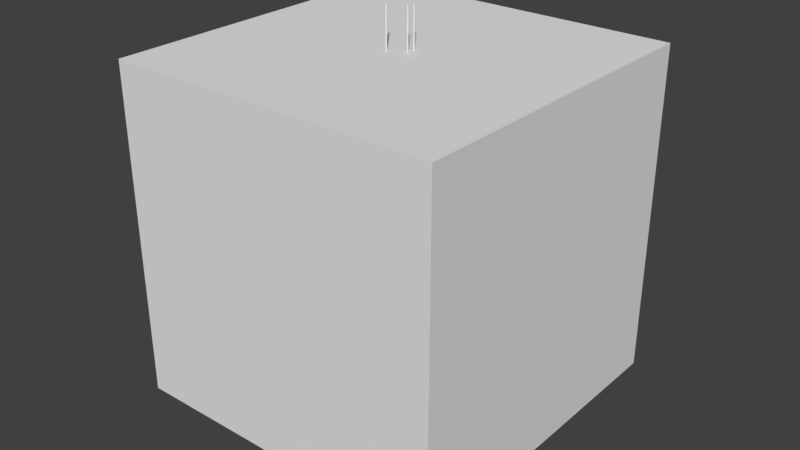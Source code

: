 # Source: bias_stimulus_02m.blend  (saved by Blender 2.77.0; exported with 4.5.12 LTS)
import bpy
from mathutils import Matrix  # noqa: F401  (used for matrix-valued properties, if any)

bpy.ops.wm.read_factory_settings(use_empty=True)
scene = bpy.context.scene
scene.name = 'Scene'

# ---- collections
col_collection_1 = bpy.data.collections.new('Collection 1'); scene.collection.children.link(col_collection_1)

# ---- materials (node trees are filled in below, after node groups)
mat_material_003 = bpy.data.materials.new('Material.003')
mat_material_003.alpha_threshold = 0.0
mat_material_003.use_transparent_shadow = False
mat_material_003.roughness = 0.5
mat_material_002 = bpy.data.materials.new('Material.002')
mat_material_002.alpha_threshold = 0.0
mat_material_002.use_transparent_shadow = False
mat_material_002.roughness = 0.5
mat_material_001 = bpy.data.materials.new('Material.001')
mat_material_001.alpha_threshold = 0.0
mat_material_001.use_transparent_shadow = False
mat_material_001.roughness = 0.5
mat_material = bpy.data.materials.new('Material')
mat_material.alpha_threshold = 0.0
mat_material.use_transparent_shadow = False
mat_material.roughness = 0.5
mat_material.line_color = (0.0, 0.0, 0.0, 1.0)

# ---- material node trees

# ---- world
world_world = bpy.data.worlds.new('World'); scene.world = world_world
world_world.color = (0.05088, 0.05088, 0.05088)
world_world.use_sun_shadow = False
world_world.sun_shadow_jitter_overblur = 0.0
world_world.cycles.sampling_method = 'MANUAL'

# ---- meshes
me_cylinder_002 = bpy.data.meshes.new('Cylinder.002')
me_cylinder_002.from_pydata([(0.0, 1.0, -1.0), (0.0, 1.0, 1.0), (0.1951, 0.9808, -1.0), (0.1951, 0.9808, 1.0), (0.3827, 0.9239, -1.0), (0.3827, 0.9239, 1.0), (0.5556, 0.8315, -1.0), (0.5556, 0.8315, 1.0), (0.7071, 0.7071, -1.0), (0.7071, 0.7071, 1.0), (0.8315, 0.5556, -1.0), (0.8315, 0.5556, 1.0), (0.9239, 0.3827, -1.0), (0.9239, 0.3827, 1.0), (0.9808, 0.1951, -1.0), (0.9808, 0.1951, 1.0), (1.0, 7.55e-08, -1.0), (1.0, 7.55e-08, 1.0), (0.9808, -0.1951, -1.0), (0.9808, -0.1951, 1.0), (0.9239, -0.3827, -1.0), (0.9239, -0.3827, 1.0), (0.8315, -0.5556, -1.0), (0.8315, -0.5556, 1.0), (0.7071, -0.7071, -1.0), (0.7071, -0.7071, 1.0), (0.5556, -0.8315, -1.0), (0.5556, -0.8315, 1.0), (0.3827, -0.9239, -1.0), (0.3827, -0.9239, 1.0), (0.1951, -0.9808, -1.0), (0.1951, -0.9808, 1.0), (-3.258e-07, -1.0, -1.0), (-3.258e-07, -1.0, 1.0), (-0.1951, -0.9808, -1.0), (-0.1951, -0.9808, 1.0), (-0.3827, -0.9239, -1.0), (-0.3827, -0.9239, 1.0), (-0.5556, -0.8315, -1.0), (-0.5556, -0.8315, 1.0), (-0.7071, -0.7071, -1.0), (-0.7071, -0.7071, 1.0), (-0.8315, -0.5556, -1.0), (-0.8315, -0.5556, 1.0), (-0.9239, -0.3827, -1.0), (-0.9239, -0.3827, 1.0), (-0.9808, -0.1951, -1.0), (-0.9808, -0.1951, 1.0), (-1.0, 9.656e-07, -1.0), (-1.0, 9.656e-07, 1.0), (-0.9808, 0.1951, -1.0), (-0.9808, 0.1951, 1.0), (-0.9239, 0.3827, -1.0), (-0.9239, 0.3827, 1.0), (-0.8315, 0.5556, -1.0), (-0.8315, 0.5556, 1.0), (-0.7071, 0.7071, -1.0), (-0.7071, 0.7071, 1.0), (-0.5556, 0.8315, -1.0), (-0.5556, 0.8315, 1.0), (-0.3827, 0.9239, -1.0), (-0.3827, 0.9239, 1.0), (-0.1951, 0.9808, -1.0), (-0.1951, 0.9808, 1.0)], [], [(0, 1, 3, 2), (2, 3, 5, 4), (4, 5, 7, 6), (6, 7, 9, 8), (8, 9, 11, 10), (10, 11, 13, 12), (12, 13, 15, 14), (14, 15, 17, 16), (16, 17, 19, 18), (18, 19, 21, 20), (20, 21, 23, 22), (22, 23, 25, 24), (24, 25, 27, 26), (26, 27, 29, 28), (28, 29, 31, 30), (30, 31, 33, 32), (32, 33, 35, 34), (34, 35, 37, 36), (36, 37, 39, 38), (38, 39, 41, 40), (40, 41, 43, 42), (42, 43, 45, 44), (44, 45, 47, 46), (46, 47, 49, 48), (48, 49, 51, 50), (50, 51, 53, 52), (52, 53, 55, 54), (54, 55, 57, 56), (56, 57, 59, 58), (58, 59, 61, 60), (3, 1, 63, 61, 59, 57, 55, 53, 51, 49, 47, 45, 43, 41, 39, 37, 35, 33, 31, 29, 27, 25, 23, 21, 19, 17, 15, 13, 11, 9, 7, 5), (60, 61, 63, 62), (62, 63, 1, 0), (0, 2, 4, 6, 8, 10, 12, 14, 16, 18, 20, 22, 24, 26, 28, 30, 32, 34, 36, 38, 40, 42, 44, 46, 48, 50, 52, 54, 56, 58, 60, 62)])
me_cylinder_002.materials.append(mat_material_003)
me_cylinder_002.use_remesh_preserve_volume = False
me_cylinder_002.use_remesh_preserve_attributes = False
me_cylinder_002.use_mirror_vertex_groups = False
me_cylinder_002.update()
me_cylinder_001 = bpy.data.meshes.new('Cylinder.001')
me_cylinder_001.from_pydata([(0.0, 1.0, -1.0), (0.0, 1.0, 1.0), (0.1951, 0.9808, -1.0), (0.1951, 0.9808, 1.0), (0.3827, 0.9239, -1.0), (0.3827, 0.9239, 1.0), (0.5556, 0.8315, -1.0), (0.5556, 0.8315, 1.0), (0.7071, 0.7071, -1.0), (0.7071, 0.7071, 1.0), (0.8315, 0.5556, -1.0), (0.8315, 0.5556, 1.0), (0.9239, 0.3827, -1.0), (0.9239, 0.3827, 1.0), (0.9808, 0.1951, -1.0), (0.9808, 0.1951, 1.0), (1.0, 7.55e-08, -1.0), (1.0, 7.55e-08, 1.0), (0.9808, -0.1951, -1.0), (0.9808, -0.1951, 1.0), (0.9239, -0.3827, -1.0), (0.9239, -0.3827, 1.0), (0.8315, -0.5556, -1.0), (0.8315, -0.5556, 1.0), (0.7071, -0.7071, -1.0), (0.7071, -0.7071, 1.0), (0.5556, -0.8315, -1.0), (0.5556, -0.8315, 1.0), (0.3827, -0.9239, -1.0), (0.3827, -0.9239, 1.0), (0.1951, -0.9808, -1.0), (0.1951, -0.9808, 1.0), (-3.258e-07, -1.0, -1.0), (-3.258e-07, -1.0, 1.0), (-0.1951, -0.9808, -1.0), (-0.1951, -0.9808, 1.0), (-0.3827, -0.9239, -1.0), (-0.3827, -0.9239, 1.0), (-0.5556, -0.8315, -1.0), (-0.5556, -0.8315, 1.0), (-0.7071, -0.7071, -1.0), (-0.7071, -0.7071, 1.0), (-0.8315, -0.5556, -1.0), (-0.8315, -0.5556, 1.0), (-0.9239, -0.3827, -1.0), (-0.9239, -0.3827, 1.0), (-0.9808, -0.1951, -1.0), (-0.9808, -0.1951, 1.0), (-1.0, 9.656e-07, -1.0), (-1.0, 9.656e-07, 1.0), (-0.9808, 0.1951, -1.0), (-0.9808, 0.1951, 1.0), (-0.9239, 0.3827, -1.0), (-0.9239, 0.3827, 1.0), (-0.8315, 0.5556, -1.0), (-0.8315, 0.5556, 1.0), (-0.7071, 0.7071, -1.0), (-0.7071, 0.7071, 1.0), (-0.5556, 0.8315, -1.0), (-0.5556, 0.8315, 1.0), (-0.3827, 0.9239, -1.0), (-0.3827, 0.9239, 1.0), (-0.1951, 0.9808, -1.0), (-0.1951, 0.9808, 1.0)], [], [(0, 1, 3, 2), (2, 3, 5, 4), (4, 5, 7, 6), (6, 7, 9, 8), (8, 9, 11, 10), (10, 11, 13, 12), (12, 13, 15, 14), (14, 15, 17, 16), (16, 17, 19, 18), (18, 19, 21, 20), (20, 21, 23, 22), (22, 23, 25, 24), (24, 25, 27, 26), (26, 27, 29, 28), (28, 29, 31, 30), (30, 31, 33, 32), (32, 33, 35, 34), (34, 35, 37, 36), (36, 37, 39, 38), (38, 39, 41, 40), (40, 41, 43, 42), (42, 43, 45, 44), (44, 45, 47, 46), (46, 47, 49, 48), (48, 49, 51, 50), (50, 51, 53, 52), (52, 53, 55, 54), (54, 55, 57, 56), (56, 57, 59, 58), (58, 59, 61, 60), (3, 1, 63, 61, 59, 57, 55, 53, 51, 49, 47, 45, 43, 41, 39, 37, 35, 33, 31, 29, 27, 25, 23, 21, 19, 17, 15, 13, 11, 9, 7, 5), (60, 61, 63, 62), (62, 63, 1, 0), (0, 2, 4, 6, 8, 10, 12, 14, 16, 18, 20, 22, 24, 26, 28, 30, 32, 34, 36, 38, 40, 42, 44, 46, 48, 50, 52, 54, 56, 58, 60, 62)])
me_cylinder_001.materials.append(mat_material_002)
me_cylinder_001.use_remesh_preserve_volume = False
me_cylinder_001.use_remesh_preserve_attributes = False
me_cylinder_001.use_mirror_vertex_groups = False
me_cylinder_001.update()
me_cylinder = bpy.data.meshes.new('Cylinder')
me_cylinder.from_pydata([(0.0, 1.0, -1.0), (0.0, 1.0, 1.0), (0.1951, 0.9808, -1.0), (0.1951, 0.9808, 1.0), (0.3827, 0.9239, -1.0), (0.3827, 0.9239, 1.0), (0.5556, 0.8315, -1.0), (0.5556, 0.8315, 1.0), (0.7071, 0.7071, -1.0), (0.7071, 0.7071, 1.0), (0.8315, 0.5556, -1.0), (0.8315, 0.5556, 1.0), (0.9239, 0.3827, -1.0), (0.9239, 0.3827, 1.0), (0.9808, 0.1951, -1.0), (0.9808, 0.1951, 1.0), (1.0, 7.55e-08, -1.0), (1.0, 7.55e-08, 1.0), (0.9808, -0.1951, -1.0), (0.9808, -0.1951, 1.0), (0.9239, -0.3827, -1.0), (0.9239, -0.3827, 1.0), (0.8315, -0.5556, -1.0), (0.8315, -0.5556, 1.0), (0.7071, -0.7071, -1.0), (0.7071, -0.7071, 1.0), (0.5556, -0.8315, -1.0), (0.5556, -0.8315, 1.0), (0.3827, -0.9239, -1.0), (0.3827, -0.9239, 1.0), (0.1951, -0.9808, -1.0), (0.1951, -0.9808, 1.0), (-3.258e-07, -1.0, -1.0), (-3.258e-07, -1.0, 1.0), (-0.1951, -0.9808, -1.0), (-0.1951, -0.9808, 1.0), (-0.3827, -0.9239, -1.0), (-0.3827, -0.9239, 1.0), (-0.5556, -0.8315, -1.0), (-0.5556, -0.8315, 1.0), (-0.7071, -0.7071, -1.0), (-0.7071, -0.7071, 1.0), (-0.8315, -0.5556, -1.0), (-0.8315, -0.5556, 1.0), (-0.9239, -0.3827, -1.0), (-0.9239, -0.3827, 1.0), (-0.9808, -0.1951, -1.0), (-0.9808, -0.1951, 1.0), (-1.0, 9.656e-07, -1.0), (-1.0, 9.656e-07, 1.0), (-0.9808, 0.1951, -1.0), (-0.9808, 0.1951, 1.0), (-0.9239, 0.3827, -1.0), (-0.9239, 0.3827, 1.0), (-0.8315, 0.5556, -1.0), (-0.8315, 0.5556, 1.0), (-0.7071, 0.7071, -1.0), (-0.7071, 0.7071, 1.0), (-0.5556, 0.8315, -1.0), (-0.5556, 0.8315, 1.0), (-0.3827, 0.9239, -1.0), (-0.3827, 0.9239, 1.0), (-0.1951, 0.9808, -1.0), (-0.1951, 0.9808, 1.0)], [], [(0, 1, 3, 2), (2, 3, 5, 4), (4, 5, 7, 6), (6, 7, 9, 8), (8, 9, 11, 10), (10, 11, 13, 12), (12, 13, 15, 14), (14, 15, 17, 16), (16, 17, 19, 18), (18, 19, 21, 20), (20, 21, 23, 22), (22, 23, 25, 24), (24, 25, 27, 26), (26, 27, 29, 28), (28, 29, 31, 30), (30, 31, 33, 32), (32, 33, 35, 34), (34, 35, 37, 36), (36, 37, 39, 38), (38, 39, 41, 40), (40, 41, 43, 42), (42, 43, 45, 44), (44, 45, 47, 46), (46, 47, 49, 48), (48, 49, 51, 50), (50, 51, 53, 52), (52, 53, 55, 54), (54, 55, 57, 56), (56, 57, 59, 58), (58, 59, 61, 60), (3, 1, 63, 61, 59, 57, 55, 53, 51, 49, 47, 45, 43, 41, 39, 37, 35, 33, 31, 29, 27, 25, 23, 21, 19, 17, 15, 13, 11, 9, 7, 5), (60, 61, 63, 62), (62, 63, 1, 0), (0, 2, 4, 6, 8, 10, 12, 14, 16, 18, 20, 22, 24, 26, 28, 30, 32, 34, 36, 38, 40, 42, 44, 46, 48, 50, 52, 54, 56, 58, 60, 62)])
me_cylinder.materials.append(mat_material_001)
me_cylinder.use_remesh_preserve_volume = False
me_cylinder.use_remesh_preserve_attributes = False
me_cylinder.use_mirror_vertex_groups = False
me_cylinder.update()
me_cube = bpy.data.meshes.new('Cube')
me_cube.from_pydata([(1.0, 1.0, -1.0), (1.0, -1.0, -1.0), (-1.0, -1.0, -1.0), (-1.0, 1.0, -1.0), (1.0, 1.0, 1.0), (1.0, -1.0, 1.0), (-1.0, -1.0, 1.0), (-1.0, 1.0, 1.0)], [], [(0, 1, 2, 3), (4, 7, 6, 5), (0, 4, 5, 1), (1, 5, 6, 2), (2, 6, 7, 3), (4, 0, 3, 7)])
me_cube.materials.append(mat_material)
me_cube.use_remesh_preserve_volume = False
me_cube.use_remesh_preserve_attributes = False
me_cube.use_mirror_vertex_groups = False
me_cube.update()

# ---- objects
ob_root = bpy.data.objects.new('Root', None)
ob_cylinder2 = bpy.data.objects.new('Cylinder2', me_cylinder_002)
ob_cylinder1 = bpy.data.objects.new('Cylinder1', me_cylinder_001)
ob_cylinder0 = bpy.data.objects.new('Cylinder0', me_cylinder)
ob_cube = bpy.data.objects.new('Cube', me_cube)

# ---- transforms, parenting, visibility, modifiers, constraints
ob_root.location = (0.0, 0.0, 0.0)
ob_root.empty_image_offset = (0.0, 0.0)
ob_root.lineart.crease_threshold = 0.0
ob_cylinder2.parent = ob_root
ob_cylinder2.location = (1.0, 0.0, 0.0)
ob_cylinder2.scale = (0.1, 0.1, 25.0)
ob_cylinder2.lineart.crease_threshold = 0.0
ob_cylinder1.parent = ob_root
ob_cylinder1.location = (1.0, 1.0, 0.0)
ob_cylinder1.scale = (0.1, 0.1, 25.0)
ob_cylinder1.lineart.crease_threshold = 0.0
ob_cylinder0.parent = ob_root
ob_cylinder0.location = (-1.0, -1.0, 0.0)
ob_cylinder0.scale = (0.1, 0.1, 25.0)
ob_cylinder0.lineart.crease_threshold = 0.0
ob_cube.location = (0.0, 0.0, 0.0)
ob_cube.scale = (20.0, 20.0, 20.0)
ob_cube.lock_rotations_4d = False
ob_cube.empty_display_type = 'ARROWS'
ob_cube.lineart.crease_threshold = 0.0

# ---- collection membership
col_collection_1.objects.link(ob_root)
col_collection_1.objects.link(ob_cylinder2)
col_collection_1.objects.link(ob_cylinder1)
col_collection_1.objects.link(ob_cylinder0)
col_collection_1.objects.link(ob_cube)

# ---- scene / render settings (as saved in the file)
scene.frame_start = 1; scene.frame_end = 250; scene.frame_set(1)
scene.render.engine = 'BLENDER_EEVEE_NEXT'
scene.render.resolution_percentage = 50
scene.render.dither_intensity = 0.0
scene.cycles.use_denoising = False
scene.cycles.samples = 128
scene.cycles.sampling_pattern = 'TABULATED_SOBOL'
scene.cycles.light_sampling_threshold = 0.0
scene.cycles.use_adaptive_sampling = False
scene.cycles.use_light_tree = False
scene.cycles.blur_glossy = 0.0
scene.cycles.sample_clamp_indirect = 0.0
scene.view_settings.view_transform = 'Standard'
bpy.context.view_layer.update()

# ---- added for rendering (the .blend has no active camera and no usable light): camera, sun
cam_auto = bpy.data.cameras.new('AutoCamera')
cam_auto.lens = 50.0
cam_auto.sensor_width = 36.0
cam_auto.clip_end = 1225.91
ob_auto_camera = bpy.data.objects.new('AutoCamera', cam_auto)
scene.collection.objects.link(ob_auto_camera)
ob_auto_camera.location = (69.8529, -83.8235, 55.8823)
ob_auto_camera.rotation_euler = (1.09748, -7.21219e-08, 0.694738)
scene.camera = ob_auto_camera
light_auto_sun = bpy.data.lights.new('AutoSun', 'SUN')
light_auto_sun.energy = 3.0
light_auto_sun.angle = 0.0523599
ob_auto_sun = bpy.data.objects.new('AutoSun', light_auto_sun)
scene.collection.objects.link(ob_auto_sun)
ob_auto_sun.rotation_euler = (0.872665, 0.174533, 0.523599)
bpy.context.view_layer.update()
